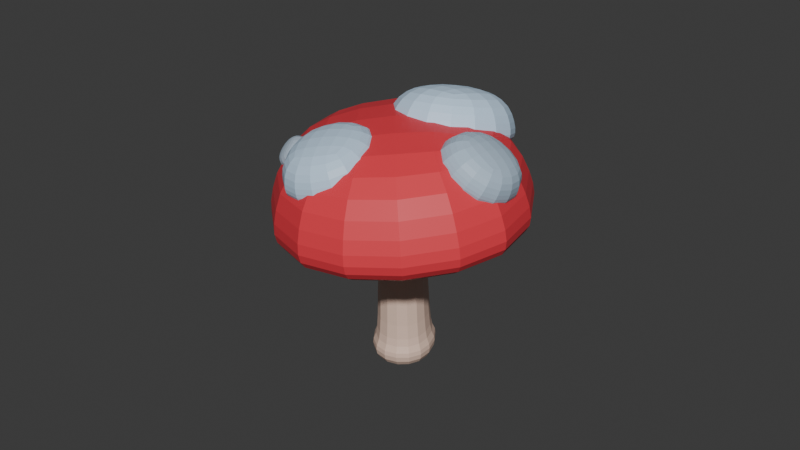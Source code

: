 # Source: cogumelo_MAL_RENDERIZADO.blend  (saved by Blender 4.0.36; exported with 4.5.12 LTS)
import bpy
from mathutils import Matrix  # noqa: F401  (used for matrix-valued properties, if any)

bpy.ops.wm.read_factory_settings(use_empty=True)
scene = bpy.context.scene
scene.name = 'Scene'

# ---- collections
col_collection = bpy.data.collections.new('Collection'); scene.collection.children.link(col_collection)

# ---- materials (node trees are filled in below, after node groups)
mat_materiais_018 = bpy.data.materials.new('Materiais.018')
mat_materiais_018.use_transparent_shadow = False
mat_materiais_018.diffuse_color = (0.402, 0.4851, 0.5776, 1.0)
mat_materiais_023 = bpy.data.materials.new('Materiais.023')
mat_materiais_023.use_transparent_shadow = False
mat_materiais_022 = bpy.data.materials.new('Materiais.022')
mat_materiais_022.use_transparent_shadow = False
mat_materiais_021 = bpy.data.materials.new('Materiais.021')
mat_materiais_021.use_transparent_shadow = False
mat_materiais_019 = bpy.data.materials.new('Materiais.019')
mat_materiais_019.use_transparent_shadow = False
mat_materiais_020 = bpy.data.materials.new('Materiais.020')
mat_materiais_020.use_transparent_shadow = False

# ---- material node trees
mat_materiais_023.use_nodes = True; mat_materiais_023.node_tree.nodes.clear()
_N = mat_materiais_023.node_tree.nodes; _L = mat_materiais_023.node_tree.links
n0 = _N.new('ShaderNodeBsdfPrincipled'); n0.name = 'BSDF - Pré-fundamentado'; n0.location = (10, 300)
n0.distribution = 'GGX'
n0.subsurface_method = 'RANDOM_WALK_SKIN'
n0.inputs[0].default_value = (0.4569, 0.5836, 0.7106, 1.0)
n0.inputs[3].default_value = 1.45
n0.inputs[27].default_value = (0.0, 0.0, 0.0, 1.0)
n0.inputs[28].default_value = 1.0
n1 = _N.new('ShaderNodeOutputMaterial'); n1.name = 'Saída de material'; n1.location = (300, 300)
_L.new(n0.outputs[0], n1.inputs[0])
n1.is_active_output = True
mat_materiais_022.use_nodes = True; mat_materiais_022.node_tree.nodes.clear()
_N = mat_materiais_022.node_tree.nodes; _L = mat_materiais_022.node_tree.links
n0 = _N.new('ShaderNodeBsdfPrincipled'); n0.name = 'BSDF - Pré-fundamentado'; n0.location = (10, 300)
n0.distribution = 'GGX'
n0.subsurface_method = 'RANDOM_WALK_SKIN'
n0.inputs[0].default_value = (0.6097, 0.8024, 1.0, 1.0)
n0.inputs[3].default_value = 1.45
n0.inputs[27].default_value = (0.0, 0.0, 0.0, 1.0)
n0.inputs[28].default_value = 1.0
n1 = _N.new('ShaderNodeOutputMaterial'); n1.name = 'Saída de material'; n1.location = (300, 300)
_L.new(n0.outputs[0], n1.inputs[0])
n1.is_active_output = True
mat_materiais_021.use_nodes = True; mat_materiais_021.node_tree.nodes.clear()
_N = mat_materiais_021.node_tree.nodes; _L = mat_materiais_021.node_tree.links
n0 = _N.new('ShaderNodeBsdfPrincipled'); n0.name = 'BSDF - Pré-fundamentado'; n0.location = (10, 300)
n0.distribution = 'GGX'
n0.subsurface_method = 'RANDOM_WALK_SKIN'
n0.inputs[0].default_value = (0.5472, 0.7196, 0.8971, 1.0)
n0.inputs[3].default_value = 1.45
n0.inputs[27].default_value = (0.0, 0.0, 0.0, 1.0)
n0.inputs[28].default_value = 1.0
n1 = _N.new('ShaderNodeOutputMaterial'); n1.name = 'Saída de material'; n1.location = (300, 300)
_L.new(n0.outputs[0], n1.inputs[0])
n1.is_active_output = True
mat_materiais_019.use_nodes = True; mat_materiais_019.node_tree.nodes.clear()
_N = mat_materiais_019.node_tree.nodes; _L = mat_materiais_019.node_tree.links
n0 = _N.new('ShaderNodeBsdfPrincipled'); n0.name = 'BSDF - Pré-fundamentado'; n0.location = (10, 300)
n0.distribution = 'GGX'
n0.subsurface_method = 'RANDOM_WALK_SKIN'
n0.inputs[0].default_value = (0.8, 0.04694, 0.06656, 1.0)
n0.inputs[3].default_value = 1.45
n0.inputs[27].default_value = (0.0, 0.0, 0.0, 1.0)
n0.inputs[28].default_value = 1.0
n1 = _N.new('ShaderNodeOutputMaterial'); n1.name = 'Saída de material'; n1.location = (300, 300)
_L.new(n0.outputs[0], n1.inputs[0])
n1.is_active_output = True
mat_materiais_020.use_nodes = True; mat_materiais_020.node_tree.nodes.clear()
_N = mat_materiais_020.node_tree.nodes; _L = mat_materiais_020.node_tree.links
n0 = _N.new('ShaderNodeBsdfPrincipled'); n0.name = 'BSDF - Pré-fundamentado'; n0.location = (10, 300)
n0.distribution = 'GGX'
n0.subsurface_method = 'RANDOM_WALK_SKIN'
n0.inputs[0].default_value = (0.8, 0.5738, 0.464, 1.0)
n0.inputs[3].default_value = 1.45
n0.inputs[27].default_value = (0.0, 0.0, 0.0, 1.0)
n0.inputs[28].default_value = 1.0
n1 = _N.new('ShaderNodeOutputMaterial'); n1.name = 'Saída de material'; n1.location = (300, 300)
_L.new(n0.outputs[0], n1.inputs[0])
n1.is_active_output = True

# ---- world
world_world = bpy.data.worlds.new('World'); scene.world = world_world
world_world.use_nodes = True; world_world.node_tree.nodes.clear()
_N = world_world.node_tree.nodes; _L = world_world.node_tree.links
n0 = _N.new('ShaderNodeOutputWorld'); n0.name = 'World Output'; n0.location = (300, 300)
n1 = _N.new('ShaderNodeBackground'); n1.name = 'Background'; n1.location = (10, 300)
n1.inputs[0].default_value = (0.05088, 0.05088, 0.05088, 1.0)
_L.new(n1.outputs[0], n0.inputs[0])
n0.is_active_output = True
world_world.color = (0.05088, 0.05088, 0.05088)
world_world.use_sun_shadow = False
world_world.sun_shadow_jitter_overblur = 0.0

# ---- meshes
me_cubo_032 = bpy.data.meshes.new('Cubo.032')
me_cubo_032.from_pydata([(-1.39, -1.39, -1.0), (-1.0, -1.0, 1.0), (-1.39, 1.39, -1.0), (-1.0, 1.0, 1.0), (1.39, -1.39, -1.0), (1.0, -1.0, 1.0), (1.39, 1.39, -1.0), (1.0, 1.0, 1.0), (-1.39, 1.39, -1.929), (-1.39, -1.39, -1.929), (1.39, 1.39, -1.929), (1.39, -1.39, -1.929), (-0.9004, 0.9004, -2.162), (-0.9004, -0.9004, -2.162), (0.9004, 0.9004, -2.162), (0.9004, -0.9004, -2.162), (-0.8151, 0.8151, -2.301), (-0.8151, -0.8151, -2.301), (0.8151, 0.8151, -2.301), (0.8151, -0.8151, -2.301)], [], [(0, 1, 3, 2), (2, 3, 7, 6), (6, 7, 5, 4), (4, 5, 1, 0), (6, 4, 11, 10), (7, 3, 1, 5), (10, 11, 15, 14), (4, 0, 9, 11), (2, 6, 10, 8), (0, 2, 8, 9), (13, 12, 16, 17), (9, 8, 12, 13), (11, 9, 13, 15), (8, 10, 14, 12), (16, 18, 19, 17), (15, 13, 17, 19), (12, 14, 18, 16), (14, 15, 19, 18)])
_uv = me_cubo_032.uv_layers.new(name='Mapa UV')
_uv.uv.foreach_set('vector', [0.375, 0.0, 0.625, 0.0, 0.625, 0.25, 0.375, 0.25, 0.375, 0.25, 0.625, 0.25, 0.625, 0.5, 0.375, 0.5, 0.375, 0.5, 0.625, 0.5, 0.625, 0.75, 0.375, 0.75, 0.375, 0.75, 0.625, 0.75, 0.625, 1.0, 0.375, 1.0, 0.375, 0.5, 0.375, 0.75, 0.375, 0.75, 0.375, 0.5, 0.625, 0.5, 0.875, 0.5, 0.875, 0.75, 0.625, 0.75, 0.375, 0.5, 0.375, 0.75, 0.375, 0.75, 0.375, 0.5, 0.375, 0.75, 0.375, 1.0, 0.375, 1.0, 0.375, 0.75, 0.375, 0.25, 0.375, 0.5, 0.375, 0.5, 0.375, 0.25, 0.375, 0.0, 0.375, 0.25, 0.375, 0.25, 0.375, 0.0, 0.375, 0.0, 0.375, 0.25, 0.375, 0.25, 0.375, 0.0, 0.375, 0.0, 0.375, 0.25, 0.375, 0.25, 0.375, 0.0, 0.375, 0.75, 0.375, 1.0, 0.375, 1.0, 0.375, 0.75, 0.375, 0.25, 0.375, 0.5, 0.375, 0.5, 0.375, 0.25, 0.125, 0.5, 0.375, 0.5, 0.375, 0.75, 0.125, 0.75, 0.375, 0.75, 0.375, 1.0, 0.375, 1.0, 0.375, 0.75, 0.375, 0.25, 0.375, 0.5, 0.375, 0.5, 0.375, 0.25, 0.375, 0.5, 0.375, 0.75, 0.375, 0.75, 0.375, 0.5])
me_cubo_032.materials.append(mat_materiais_018)
me_cubo_032.update()
me_cubo_031 = bpy.data.meshes.new('Cubo.031')
me_cubo_031.from_pydata([(-1.39, -1.39, -1.0), (-1.0, -1.0, 1.0), (-1.39, 1.39, -1.0), (-1.0, 1.0, 1.0), (1.39, -1.39, -1.0), (1.0, -1.0, 1.0), (1.39, 1.39, -1.0), (1.0, 1.0, 1.0), (-1.39, 1.39, -1.929), (-1.39, -1.39, -1.929), (1.39, 1.39, -1.929), (1.39, -1.39, -1.929), (-0.9004, 0.9004, -2.162), (-0.9004, -0.9004, -2.162), (0.9004, 0.9004, -2.162), (0.9004, -0.9004, -2.162), (-0.8151, 0.8151, -2.301), (-0.8151, -0.8151, -2.301), (0.8151, 0.8151, -2.301), (0.8151, -0.8151, -2.301)], [], [(0, 1, 3, 2), (2, 3, 7, 6), (6, 7, 5, 4), (4, 5, 1, 0), (6, 4, 11, 10), (7, 3, 1, 5), (10, 11, 15, 14), (4, 0, 9, 11), (2, 6, 10, 8), (0, 2, 8, 9), (13, 12, 16, 17), (9, 8, 12, 13), (11, 9, 13, 15), (8, 10, 14, 12), (16, 18, 19, 17), (15, 13, 17, 19), (12, 14, 18, 16), (14, 15, 19, 18)])
_uv = me_cubo_031.uv_layers.new(name='Mapa UV')
_uv.uv.foreach_set('vector', [0.375, 0.0, 0.625, 0.0, 0.625, 0.25, 0.375, 0.25, 0.375, 0.25, 0.625, 0.25, 0.625, 0.5, 0.375, 0.5, 0.375, 0.5, 0.625, 0.5, 0.625, 0.75, 0.375, 0.75, 0.375, 0.75, 0.625, 0.75, 0.625, 1.0, 0.375, 1.0, 0.375, 0.5, 0.375, 0.75, 0.375, 0.75, 0.375, 0.5, 0.625, 0.5, 0.875, 0.5, 0.875, 0.75, 0.625, 0.75, 0.375, 0.5, 0.375, 0.75, 0.375, 0.75, 0.375, 0.5, 0.375, 0.75, 0.375, 1.0, 0.375, 1.0, 0.375, 0.75, 0.375, 0.25, 0.375, 0.5, 0.375, 0.5, 0.375, 0.25, 0.375, 0.0, 0.375, 0.25, 0.375, 0.25, 0.375, 0.0, 0.375, 0.0, 0.375, 0.25, 0.375, 0.25, 0.375, 0.0, 0.375, 0.0, 0.375, 0.25, 0.375, 0.25, 0.375, 0.0, 0.375, 0.75, 0.375, 1.0, 0.375, 1.0, 0.375, 0.75, 0.375, 0.25, 0.375, 0.5, 0.375, 0.5, 0.375, 0.25, 0.125, 0.5, 0.375, 0.5, 0.375, 0.75, 0.125, 0.75, 0.375, 0.75, 0.375, 1.0, 0.375, 1.0, 0.375, 0.75, 0.375, 0.25, 0.375, 0.5, 0.375, 0.5, 0.375, 0.25, 0.375, 0.5, 0.375, 0.75, 0.375, 0.75, 0.375, 0.5])
me_cubo_031.materials.append(mat_materiais_023)
me_cubo_031.update()
me_cubo_030 = bpy.data.meshes.new('Cubo.030')
me_cubo_030.from_pydata([(-1.39, -1.39, -1.0), (-1.0, -1.0, 1.0), (-1.39, 1.39, -1.0), (-1.0, 1.0, 1.0), (1.39, -1.39, -1.0), (1.0, -1.0, 1.0), (1.39, 1.39, -1.0), (1.0, 1.0, 1.0), (-1.39, 1.39, -1.929), (-1.39, -1.39, -1.929), (1.39, 1.39, -1.929), (1.39, -1.39, -1.929), (-0.9004, 0.9004, -2.162), (-0.9004, -0.9004, -2.162), (0.9004, 0.9004, -2.162), (0.9004, -0.9004, -2.162), (-0.8151, 0.8151, -2.301), (-0.8151, -0.8151, -2.301), (0.8151, 0.8151, -2.301), (0.8151, -0.8151, -2.301)], [], [(0, 1, 3, 2), (2, 3, 7, 6), (6, 7, 5, 4), (4, 5, 1, 0), (6, 4, 11, 10), (7, 3, 1, 5), (10, 11, 15, 14), (4, 0, 9, 11), (2, 6, 10, 8), (0, 2, 8, 9), (13, 12, 16, 17), (9, 8, 12, 13), (11, 9, 13, 15), (8, 10, 14, 12), (16, 18, 19, 17), (15, 13, 17, 19), (12, 14, 18, 16), (14, 15, 19, 18)])
_uv = me_cubo_030.uv_layers.new(name='Mapa UV')
_uv.uv.foreach_set('vector', [0.375, 0.0, 0.625, 0.0, 0.625, 0.25, 0.375, 0.25, 0.375, 0.25, 0.625, 0.25, 0.625, 0.5, 0.375, 0.5, 0.375, 0.5, 0.625, 0.5, 0.625, 0.75, 0.375, 0.75, 0.375, 0.75, 0.625, 0.75, 0.625, 1.0, 0.375, 1.0, 0.375, 0.5, 0.375, 0.75, 0.375, 0.75, 0.375, 0.5, 0.625, 0.5, 0.875, 0.5, 0.875, 0.75, 0.625, 0.75, 0.375, 0.5, 0.375, 0.75, 0.375, 0.75, 0.375, 0.5, 0.375, 0.75, 0.375, 1.0, 0.375, 1.0, 0.375, 0.75, 0.375, 0.25, 0.375, 0.5, 0.375, 0.5, 0.375, 0.25, 0.375, 0.0, 0.375, 0.25, 0.375, 0.25, 0.375, 0.0, 0.375, 0.0, 0.375, 0.25, 0.375, 0.25, 0.375, 0.0, 0.375, 0.0, 0.375, 0.25, 0.375, 0.25, 0.375, 0.0, 0.375, 0.75, 0.375, 1.0, 0.375, 1.0, 0.375, 0.75, 0.375, 0.25, 0.375, 0.5, 0.375, 0.5, 0.375, 0.25, 0.125, 0.5, 0.375, 0.5, 0.375, 0.75, 0.125, 0.75, 0.375, 0.75, 0.375, 1.0, 0.375, 1.0, 0.375, 0.75, 0.375, 0.25, 0.375, 0.5, 0.375, 0.5, 0.375, 0.25, 0.375, 0.5, 0.375, 0.75, 0.375, 0.75, 0.375, 0.5])
me_cubo_030.materials.append(mat_materiais_022)
me_cubo_030.update()
me_cubo_029 = bpy.data.meshes.new('Cubo.029')
me_cubo_029.from_pydata([(-1.39, -1.39, -1.0), (-1.0, -1.0, 1.0), (-1.39, 1.39, -1.0), (-1.0, 1.0, 1.0), (1.39, -1.39, -1.0), (1.0, -1.0, 1.0), (1.39, 1.39, -1.0), (1.0, 1.0, 1.0), (-1.39, 1.39, -1.929), (-1.39, -1.39, -1.929), (1.39, 1.39, -1.929), (1.39, -1.39, -1.929), (-0.9004, 0.9004, -2.162), (-0.9004, -0.9004, -2.162), (0.9004, 0.9004, -2.162), (0.9004, -0.9004, -2.162), (-0.8151, 0.8151, -2.301), (-0.8151, -0.8151, -2.301), (0.8151, 0.8151, -2.301), (0.8151, -0.8151, -2.301)], [], [(0, 1, 3, 2), (2, 3, 7, 6), (6, 7, 5, 4), (4, 5, 1, 0), (6, 4, 11, 10), (7, 3, 1, 5), (10, 11, 15, 14), (4, 0, 9, 11), (2, 6, 10, 8), (0, 2, 8, 9), (13, 12, 16, 17), (9, 8, 12, 13), (11, 9, 13, 15), (8, 10, 14, 12), (16, 18, 19, 17), (15, 13, 17, 19), (12, 14, 18, 16), (14, 15, 19, 18)])
_uv = me_cubo_029.uv_layers.new(name='Mapa UV')
_uv.uv.foreach_set('vector', [0.375, 0.0, 0.625, 0.0, 0.625, 0.25, 0.375, 0.25, 0.375, 0.25, 0.625, 0.25, 0.625, 0.5, 0.375, 0.5, 0.375, 0.5, 0.625, 0.5, 0.625, 0.75, 0.375, 0.75, 0.375, 0.75, 0.625, 0.75, 0.625, 1.0, 0.375, 1.0, 0.375, 0.5, 0.375, 0.75, 0.375, 0.75, 0.375, 0.5, 0.625, 0.5, 0.875, 0.5, 0.875, 0.75, 0.625, 0.75, 0.375, 0.5, 0.375, 0.75, 0.375, 0.75, 0.375, 0.5, 0.375, 0.75, 0.375, 1.0, 0.375, 1.0, 0.375, 0.75, 0.375, 0.25, 0.375, 0.5, 0.375, 0.5, 0.375, 0.25, 0.375, 0.0, 0.375, 0.25, 0.375, 0.25, 0.375, 0.0, 0.375, 0.0, 0.375, 0.25, 0.375, 0.25, 0.375, 0.0, 0.375, 0.0, 0.375, 0.25, 0.375, 0.25, 0.375, 0.0, 0.375, 0.75, 0.375, 1.0, 0.375, 1.0, 0.375, 0.75, 0.375, 0.25, 0.375, 0.5, 0.375, 0.5, 0.375, 0.25, 0.125, 0.5, 0.375, 0.5, 0.375, 0.75, 0.125, 0.75, 0.375, 0.75, 0.375, 1.0, 0.375, 1.0, 0.375, 0.75, 0.375, 0.25, 0.375, 0.5, 0.375, 0.5, 0.375, 0.25, 0.375, 0.5, 0.375, 0.75, 0.375, 0.75, 0.375, 0.5])
me_cubo_029.materials.append(mat_materiais_021)
me_cubo_029.update()
me_cubo_028 = bpy.data.meshes.new('Cubo.028')
me_cubo_028.from_pydata([(-1.39, -1.39, -1.0), (-1.0, -1.0, 1.0), (-1.39, 1.39, -1.0), (-1.0, 1.0, 1.0), (1.39, -1.39, -1.0), (1.0, -1.0, 1.0), (1.39, 1.39, -1.0), (1.0, 1.0, 1.0), (-1.39, 1.39, -1.929), (-1.39, -1.39, -1.929), (1.39, 1.39, -1.929), (1.39, -1.39, -1.929), (-0.9004, 0.9004, -2.162), (-0.9004, -0.9004, -2.162), (0.9004, 0.9004, -2.162), (0.9004, -0.9004, -2.162), (-0.8151, 0.8151, -2.301), (-0.8151, -0.8151, -2.301), (0.8151, 0.8151, -2.301), (0.8151, -0.8151, -2.301)], [], [(0, 1, 3, 2), (2, 3, 7, 6), (6, 7, 5, 4), (4, 5, 1, 0), (6, 4, 11, 10), (7, 3, 1, 5), (10, 11, 15, 14), (4, 0, 9, 11), (2, 6, 10, 8), (0, 2, 8, 9), (13, 12, 16, 17), (9, 8, 12, 13), (11, 9, 13, 15), (8, 10, 14, 12), (16, 18, 19, 17), (15, 13, 17, 19), (12, 14, 18, 16), (14, 15, 19, 18)])
_uv = me_cubo_028.uv_layers.new(name='Mapa UV')
_uv.uv.foreach_set('vector', [0.375, 0.0, 0.625, 0.0, 0.625, 0.25, 0.375, 0.25, 0.375, 0.25, 0.625, 0.25, 0.625, 0.5, 0.375, 0.5, 0.375, 0.5, 0.625, 0.5, 0.625, 0.75, 0.375, 0.75, 0.375, 0.75, 0.625, 0.75, 0.625, 1.0, 0.375, 1.0, 0.375, 0.5, 0.375, 0.75, 0.375, 0.75, 0.375, 0.5, 0.625, 0.5, 0.875, 0.5, 0.875, 0.75, 0.625, 0.75, 0.375, 0.5, 0.375, 0.75, 0.375, 0.75, 0.375, 0.5, 0.375, 0.75, 0.375, 1.0, 0.375, 1.0, 0.375, 0.75, 0.375, 0.25, 0.375, 0.5, 0.375, 0.5, 0.375, 0.25, 0.375, 0.0, 0.375, 0.25, 0.375, 0.25, 0.375, 0.0, 0.375, 0.0, 0.375, 0.25, 0.375, 0.25, 0.375, 0.0, 0.375, 0.0, 0.375, 0.25, 0.375, 0.25, 0.375, 0.0, 0.375, 0.75, 0.375, 1.0, 0.375, 1.0, 0.375, 0.75, 0.375, 0.25, 0.375, 0.5, 0.375, 0.5, 0.375, 0.25, 0.125, 0.5, 0.375, 0.5, 0.375, 0.75, 0.125, 0.75, 0.375, 0.75, 0.375, 1.0, 0.375, 1.0, 0.375, 0.75, 0.375, 0.25, 0.375, 0.5, 0.375, 0.5, 0.375, 0.25, 0.375, 0.5, 0.375, 0.75, 0.375, 0.75, 0.375, 0.5])
me_cubo_028.materials.append(mat_materiais_019)
me_cubo_028.update()
me_cubo_027 = bpy.data.meshes.new('Cubo.027')
me_cubo_027.from_pydata([(-1.0, -1.0, -1.0), (-1.0, -1.0, 1.0), (-1.0, 1.0, -1.0), (-1.0, 1.0, 1.0), (1.0, -1.0, -1.0), (1.0, -1.0, 1.0), (1.0, 1.0, -1.0), (1.0, 1.0, 1.0), (-1.311, 1.311, -0.9284), (-1.311, -1.311, -0.9284), (1.311, 1.311, -0.9284), (1.311, -1.311, -0.9284), (-1.311, 1.311, -1.335), (-1.311, -1.311, -1.335), (1.311, 1.311, -1.335), (1.311, -1.311, -1.335)], [], [(0, 1, 3, 2), (2, 3, 7, 6), (6, 7, 5, 4), (4, 5, 1, 0), (0, 2, 8, 9), (7, 3, 1, 5), (8, 10, 14, 12), (6, 4, 11, 10), (4, 0, 9, 11), (2, 6, 10, 8), (12, 14, 15, 13), (10, 11, 15, 14), (9, 8, 12, 13), (11, 9, 13, 15)])
_uv = me_cubo_027.uv_layers.new(name='Mapa UV')
_uv.uv.foreach_set('vector', [0.375, 0.0, 0.625, 0.0, 0.625, 0.25, 0.375, 0.25, 0.375, 0.25, 0.625, 0.25, 0.625, 0.5, 0.375, 0.5, 0.375, 0.5, 0.625, 0.5, 0.625, 0.75, 0.375, 0.75, 0.375, 0.75, 0.625, 0.75, 0.625, 1.0, 0.375, 1.0, 0.375, 0.0, 0.375, 0.25, 0.375, 0.25, 0.375, 0.0, 0.625, 0.5, 0.875, 0.5, 0.875, 0.75, 0.625, 0.75, 0.375, 0.25, 0.375, 0.5, 0.375, 0.5, 0.375, 0.25, 0.375, 0.5, 0.375, 0.75, 0.375, 0.75, 0.375, 0.5, 0.375, 0.75, 0.375, 1.0, 0.375, 1.0, 0.375, 0.75, 0.375, 0.25, 0.375, 0.5, 0.375, 0.5, 0.375, 0.25, 0.125, 0.5, 0.375, 0.5, 0.375, 0.75, 0.125, 0.75, 0.375, 0.5, 0.375, 0.75, 0.375, 0.75, 0.375, 0.5, 0.375, 0.0, 0.375, 0.25, 0.375, 0.25, 0.375, 0.0, 0.375, 0.75, 0.375, 1.0, 0.375, 1.0, 0.375, 0.75])
me_cubo_027.materials.append(mat_materiais_020)
me_cubo_027.update()

# ---- objects
ob_cubo_082 = bpy.data.objects.new('Cubo.082', me_cubo_032)
ob_cubo_081 = bpy.data.objects.new('Cubo.081', me_cubo_031)
ob_cubo_077 = bpy.data.objects.new('Cubo.077', me_cubo_030)
ob_cubo_076 = bpy.data.objects.new('Cubo.076', me_cubo_029)
ob_cubo_075 = bpy.data.objects.new('Cubo.075', me_cubo_028)
ob_cubo_074 = bpy.data.objects.new('Cubo.074', me_cubo_027)

# ---- transforms, parenting, visibility, modifiers, constraints
ob_cubo_082.location = (-0.8586, -0.8865, 3.507)
ob_cubo_082.rotation_euler = (-3.871, -0.5704, 1.811)
ob_cubo_082.scale = (0.06934, 0.06432, -0.02479)
_m = ob_cubo_082.modifiers.new('Subdivision', 'SUBSURF')
_m.levels = 2
ob_cubo_081.location = (0.09178, -0.5491, 3.611)
ob_cubo_081.rotation_euler = (-2.614, 0.2074, 1.574)
ob_cubo_081.scale = (0.1711, 0.1587, -0.06117)
_m = ob_cubo_081.modifiers.new('Subdivision', 'SUBSURF')
_m.levels = 2
ob_cubo_077.location = (-0.363, -0.2199, 3.678)
ob_cubo_077.rotation_euler = (-3.286, 0.2544, 1.421)
ob_cubo_077.scale = (0.2566, 0.2381, -0.09177)
_m = ob_cubo_077.modifiers.new('Subdivision', 'SUBSURF')
_m.levels = 2
ob_cubo_076.location = (-0.547, -0.9402, 3.61)
ob_cubo_076.rotation_euler = (-3.38, -0.1919, 1.957)
ob_cubo_076.scale = (0.2068, 0.1918, -0.07394)
_m = ob_cubo_076.modifiers.new('Subdivision', 'SUBSURF')
_m.levels = 2
ob_cubo_075.location = (-0.4359, -0.5618, 3.517)
ob_cubo_075.rotation_euler = (-3.218, 0.02216, 2.26)
ob_cubo_075.scale = (0.5579, 0.5176, -0.1995)
_m = ob_cubo_075.modifiers.new('Subdivision', 'SUBSURF')
_m.levels = 2
ob_cubo_074.location = (-0.4178, -0.5471, 2.881)
ob_cubo_074.rotation_euler = (0.04264, -0.01411, 6.752)
ob_cubo_074.scale = (0.1381, 0.1645, 0.4266)
_m = ob_cubo_074.modifiers.new('Subdivision', 'SUBSURF')
_m.levels = 2

# ---- collection membership
col_collection.objects.link(ob_cubo_082)
col_collection.objects.link(ob_cubo_081)
col_collection.objects.link(ob_cubo_077)
col_collection.objects.link(ob_cubo_076)
col_collection.objects.link(ob_cubo_075)
col_collection.objects.link(ob_cubo_074)

# ---- scene / render settings (as saved in the file)
scene.frame_start = 1; scene.frame_end = 250; scene.frame_set(1)
scene.render.engine = 'BLENDER_EEVEE_NEXT'
scene.cycles.sampling_pattern = 'TABULATED_SOBOL'
bpy.context.view_layer.update()

# ---- added for rendering (the .blend has no active camera and no usable light): camera, sun
cam_auto = bpy.data.cameras.new('AutoCamera')
cam_auto.lens = 50.0
cam_auto.sensor_width = 36.0
cam_auto.clip_end = 1000.0
ob_auto_camera = bpy.data.objects.new('AutoCamera', cam_auto)
scene.collection.objects.link(ob_auto_camera)
ob_auto_camera.location = (2.73625, -4.35291, 5.63105)
ob_auto_camera.rotation_euler = (1.09748, -7.21219e-08, 0.694738)
scene.camera = ob_auto_camera
light_auto_sun = bpy.data.lights.new('AutoSun', 'SUN')
light_auto_sun.energy = 3.0
light_auto_sun.angle = 0.0523599
ob_auto_sun = bpy.data.objects.new('AutoSun', light_auto_sun)
scene.collection.objects.link(ob_auto_sun)
ob_auto_sun.rotation_euler = (0.872665, 0.174533, 0.523599)
bpy.context.view_layer.update()
